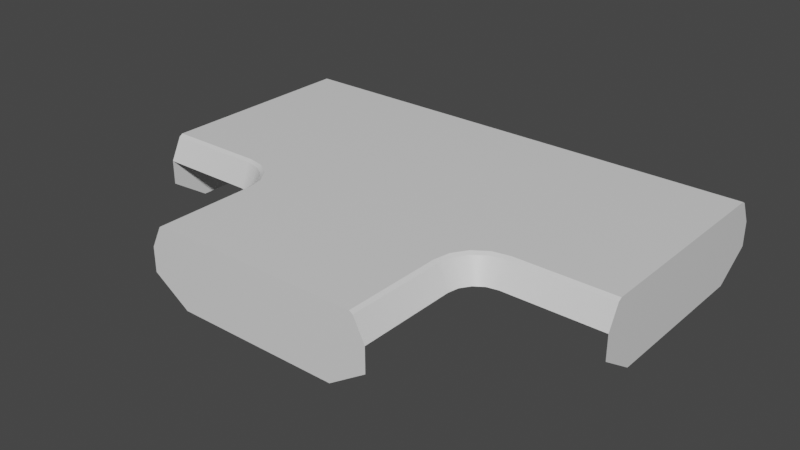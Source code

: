 # Source: TCrossroads.blend  (saved by Blender 2.80.74; exported with 4.5.12 LTS)
import bpy
from mathutils import Matrix  # noqa: F401  (used for matrix-valued properties, if any)

bpy.ops.wm.read_factory_settings(use_empty=True)
scene = bpy.context.scene
scene.name = 'Scene'

# ---- collections
col_collection = bpy.data.collections.new('Collection'); scene.collection.children.link(col_collection)

# ---- materials (node trees are filled in below, after node groups)
mat_material_001 = bpy.data.materials.new('Material.001')
mat_material_001.alpha_threshold = 0.0
mat_material_001.use_transparent_shadow = False
mat_material_001.line_color = (0.0, 0.0, 0.0, 1.0)

# ---- node groups
ng_auto_smooth = bpy.data.node_groups.new('Auto Smooth', 'GeometryNodeTree')
_s = ng_auto_smooth.interface.new_socket(name='Geometry', in_out='OUTPUT', socket_type='NodeSocketGeometry')
_s = ng_auto_smooth.interface.new_socket(name='Geometry', in_out='INPUT', socket_type='NodeSocketGeometry')
_s = ng_auto_smooth.interface.new_socket(name='Angle', in_out='INPUT', socket_type='NodeSocketFloat')
_s.subtype = 'ANGLE'
_s.min_value = 0.0
_s.max_value = 3.142
ng_auto_smooth.is_modifier = True
_N = ng_auto_smooth.nodes; _L = ng_auto_smooth.links
n0 = _N.new('NodeGroupOutput'); n0.name = 'Group Output'; n0.location = (480, -100)
n1 = _N.new('NodeGroupInput'); n1.name = 'Group Input'; n1.location = (-420, -300)
n2 = _N.new('NodeGroupInput'); n2.name = 'Group Input.001'; n2.location = (-60, -100)
n3 = _N.new('GeometryNodeSetShadeSmooth'); n3.name = 'Set Shade Smooth'; n3.location = (120, -100)
n3.domain = 'EDGE'
n4 = _N.new('GeometryNodeSetShadeSmooth'); n4.name = 'Set Shade Smooth.001'; n4.location = (300, -100)
n5 = _N.new('GeometryNodeInputMeshEdgeAngle'); n5.name = 'Edge Angle'; n5.location = (-420, -220)
n6 = _N.new('GeometryNodeInputEdgeSmooth'); n6.name = 'Is Edge Smooth'; n6.location = (-60, -160)
n7 = _N.new('GeometryNodeInputShadeSmooth'); n7.name = 'Is Face Smooth'; n7.location = (-240, -340)
n8 = _N.new('FunctionNodeBooleanMath'); n8.name = 'Boolean Math'; n8.location = (-60, -220)
n9 = _N.new('FunctionNodeCompare'); n9.name = 'Compare'; n9.location = (-240, -180)
n9.operation = 'LESS_EQUAL'
_L.new(n5.outputs[0], n9.inputs[0])
_L.new(n4.outputs[0], n0.inputs[0])
_L.new(n1.outputs[1], n9.inputs[1])
_L.new(n9.outputs[0], n8.inputs[0])
_L.new(n7.outputs[0], n8.inputs[1])
_L.new(n2.outputs[0], n3.inputs[0])
_L.new(n6.outputs[0], n3.inputs[1])
_L.new(n3.outputs[0], n4.inputs[0])
_L.new(n8.outputs[0], n3.inputs[2])
n0.is_active_output = True

# ---- material node trees
mat_material_001.use_nodes = True; mat_material_001.node_tree.nodes.clear()
_N = mat_material_001.node_tree.nodes; _L = mat_material_001.node_tree.links
n0 = _N.new('ShaderNodeOutputMaterial'); n0.name = 'Material Output'; n0.location = (300, 300)
n1 = _N.new('ShaderNodeBsdfPrincipled'); n1.name = 'Principled BSDF'; n1.location = (10, 300)
n1.distribution = 'GGX'
n1.subsurface_method = 'BURLEY'
n1.inputs[2].default_value = 0.4
n1.inputs[3].default_value = 1.45
n1.inputs[27].default_value = (0.0, 0.0, 0.0, 1.0)
n1.inputs[28].default_value = 1.0
_L.new(n1.outputs[0], n0.inputs[0])
n0.is_active_output = True

# ---- world
world_world = bpy.data.worlds.new('World'); scene.world = world_world
world_world.use_nodes = True; world_world.node_tree.nodes.clear()
_N = world_world.node_tree.nodes; _L = world_world.node_tree.links
n0 = _N.new('ShaderNodeOutputWorld'); n0.name = 'World Output'; n0.location = (300, 300)
n1 = _N.new('ShaderNodeBackground'); n1.name = 'Background'; n1.location = (10, 300)
n1.inputs[0].default_value = (0.05088, 0.05088, 0.05088, 1.0)
_L.new(n1.outputs[0], n0.inputs[0])
n0.is_active_output = True
world_world.color = (0.05088, 0.05088, 0.05088)
world_world.use_sun_shadow = False
world_world.sun_shadow_jitter_overblur = 0.0

# ---- meshes
me_cube_001 = bpy.data.meshes.new('Cube.001')
me_cube_001.from_pydata([(0.5, 0.1667, 0.05), (0.5, 0.2417, 7.078e-08), (0.5, -0.1667, 0.05), (0.5, -0.2417, -5.96e-08), (0.5, -0.1667, -0.05), (0.5, 0.1667, -0.05), (0.5, 0.2417, -0.05), (0.5, -0.2417, -0.05), (0.3, -0.2417, -5.96e-08), (-0.5, -0.1667, 0.05), (-0.5, -0.2417, 7.078e-08), (-0.5, 0.1667, 0.05), (-0.5, 0.2417, -5.96e-08), (-0.5, 0.1667, -0.05), (-0.5, -0.1667, -0.05), (-0.5, -0.2417, -0.05), (-0.5, 0.2417, -0.05), (0.1667, -0.5, 0.05), (0.2417, -0.5, 7.078e-08), (-0.1667, -0.5, 0.05), (-0.2417, -0.5, -5.96e-08), (-0.1667, -0.5, -0.05), (0.1667, -0.5, -0.05), (0.2417, -0.5, -0.05), (-0.2417, -0.5, -0.05), (-0.1667, -0.3, 0.05), (0.1667, -0.3, 0.05), (0.2417, -0.3, 7.078e-08), (-0.2417, -0.3, -5.96e-08), (-0.3, -0.2417, 8.071e-08), (-0.1768, -0.249, 0.05), (-0.2461, -0.2777, -5.96e-08), (-0.2057, -0.2057, 0.05), (-0.2588, -0.2588, -5.96e-08), (-0.249, -0.1768, 0.05), (-0.2777, -0.2461, -5.96e-08), (-0.3, -0.1667, 0.05), (0.1768, -0.249, 0.05), (0.2461, -0.2777, 7.078e-08), (0.2057, -0.2057, 0.05), (0.2588, -0.2588, 7.078e-08), (0.249, -0.1768, 0.05), (0.2777, -0.2461, 7.078e-08), (0.3, -0.1667, 0.05), (0.5, -0.1667, -0.1), (0.5, 0.1667, -0.1), (-0.5, 0.1667, -0.1), (-0.5, -0.1667, -0.1), (-0.1667, -0.5, -0.1), (0.1667, -0.5, -0.1), (0.5, 0.2189, 0.04553), (0.5, 0.2117, 0.05), (0.5, -0.2116, 0.05), (0.5, -0.2189, 0.04552), (-0.5, -0.2189, 0.04552), (-0.5, -0.2116, 0.05), (-0.5, 0.2117, 0.05), (-0.5, 0.2189, 0.04553), (0.2189, -0.5, 0.04552), (0.2116, -0.5, 0.05), (-0.2116, -0.5, 0.05), (-0.2189, -0.5, 0.04552), (0.2189, -0.3, 0.04552), (0.2116, -0.3, 0.05), (-0.2116, -0.3, 0.05), (-0.2189, -0.3, 0.04552), (-0.2183, -0.2662, 0.05), (-0.2251, -0.269, 0.04552), (-0.2375, -0.2375, 0.05), (-0.2427, -0.2427, 0.04552), (-0.2662, -0.2183, 0.05), (-0.269, -0.2251, 0.04552), (-0.3, -0.2116, 0.05), (-0.3, -0.2189, 0.04552), (0.2251, -0.269, 0.04552), (0.2183, -0.2662, 0.05), (0.2427, -0.2427, 0.04552), (0.2375, -0.2375, 0.05), (0.269, -0.2251, 0.04552), (0.2662, -0.2183, 0.05), (0.3, -0.2189, 0.04552), (0.3, -0.2116, 0.05)], [], [(3, 53, 80, 8), (56, 11, 0, 51), (13, 11, 56, 57, 12, 16), (62, 27, 38, 74), (19, 17, 26, 25), (36, 43, 2, 0, 11, 9), (10, 54, 55, 9, 14, 15), (21, 19, 60, 61, 20, 24), (20, 61, 65, 28), (17, 59, 63, 26), (4, 2, 52, 53, 3, 7), (54, 10, 29, 73), (31, 67, 69, 33), (64, 25, 30, 66), (66, 30, 32, 68), (33, 69, 71, 35), (68, 32, 34, 70), (35, 71, 73, 29), (70, 34, 36, 72), (37, 75, 77, 39), (26, 63, 75, 37), (28, 65, 67, 31), (39, 77, 79, 41), (74, 38, 40, 76), (41, 79, 81, 43), (76, 40, 42, 78), (78, 42, 8, 80), (25, 26, 37, 39, 41, 43, 36, 34, 32, 30), (58, 18, 27, 62), (60, 19, 25, 64), (19, 21, 22, 17), (9, 55, 72, 36), (18, 58, 59, 17, 22, 23), (11, 13, 14, 9), (1, 12, 57, 50), (52, 2, 43, 81), (2, 4, 5, 0), (4, 7, 44), (21, 24, 48), (13, 16, 46), (5, 4, 44, 45), (14, 13, 46, 47), (5, 45, 6), (22, 21, 48, 49), (22, 49, 23), (14, 47, 15), (60, 64, 65, 61), (58, 62, 63, 59), (67, 65, 64, 66), (66, 68, 69, 67), (68, 70, 71, 69), (70, 72, 73, 71), (75, 63, 62, 74), (77, 75, 74, 76), (79, 77, 76, 78), (78, 80, 81, 79), (50, 57, 56, 51), (80, 53, 52, 81), (72, 55, 54, 73), (1, 50, 51, 0, 5, 6)])
me_cube_001.polygons.foreach_set('use_smooth', [1, 0, 0, 1, 0, 1, 0, 0, 1, 1, 0, 1, 1, 1, 1, 1, 1, 1, 1, 1, 1, 1, 1, 1, 1, 1, 1, 1, 1, 1, 0, 1, 0, 0, 0, 1, 0, 0, 0, 0, 0, 0, 0, 0, 0, 0, 1, 1, 1, 1, 1, 1, 1, 1, 1, 1, 0, 1, 1, 0])
_k = set([(2, 43), (2, 52), (3, 8), (3, 53), (8, 42), (9, 36), (9, 55), (10, 29), (10, 54), (17, 26), (17, 59), (18, 27), (18, 58), (19, 25), (19, 60), (20, 28), (20, 61), (25, 30), (26, 37), (27, 38), (28, 31), (29, 35), (30, 32), (31, 33), (32, 34), (33, 35), (34, 36), (37, 39), (38, 40), (39, 41), (40, 42), (41, 43), (52, 53), (52, 81), (53, 80), (54, 55), (54, 73), (55, 72), (58, 59), (58, 62), (59, 63), (60, 61), (60, 64), (61, 65), (62, 74), (63, 75), (64, 66), (65, 67), (66, 68), (67, 69), (68, 70), (69, 71), (70, 72), (71, 73), (74, 76), (75, 77), (76, 78), (77, 79), (78, 80), (79, 81)])
me_cube_001.attributes.new('sharp_edge', 'BOOLEAN', 'EDGE').data.foreach_set('value', [ (min(e.vertices), max(e.vertices)) in _k for e in me_cube_001.edges])
_uv = me_cube_001.uv_layers.new(name='UVMap')
_uv.uv.foreach_set('vector', [0.03373, 0.9709, 0.03362, 0.971, 0.03316, 0.971, 0.03321, 0.9708, 0.03083, 0.9723, 0.03085, 0.9722, 0.03357, 0.9722, 0.03358, 0.9723, 0.03309, 0.9718, 0.03318, 0.9718, 0.03318, 0.9718, 0.03317, 0.9718, 0.03314, 0.9718, 0.0331, 0.9718, 0.03292, 0.9708, 0.03306, 0.9707, 0.03308, 0.9708, 0.03295, 0.9708, 0.3342, 0.002518, 0.6658, 0.002518, 0.6658, 0.2015, 0.3342, 0.2015, 0.2015, 0.3342, 0.7985, 0.3342, 0.9975, 0.3342, 0.9975, 0.6658, 0.002518, 0.6658, 0.002518, 0.3342, 0.03315, 0.9714, 0.03318, 0.9715, 0.03318, 0.9715, 0.03318, 0.9715, 0.0331, 0.9715, 0.0331, 0.9714, 0.03342, 0.9712, 0.03342, 0.9713, 0.0334, 0.9713, 0.03339, 0.9712, 0.03336, 0.9712, 0.03335, 0.9712, 0.03148, 0.9702, 0.0316, 0.9703, 0.03156, 0.9707, 0.0314, 0.9707, 0.03275, 0.9703, 0.03284, 0.9703, 0.03289, 0.9708, 0.03276, 0.9708, 0.03404, 0.9715, 0.03395, 0.9715, 0.03395, 0.9715, 0.03396, 0.9715, 0.03399, 0.9714, 0.03403, 0.9714, 0.03085, 0.971, 0.03073, 0.9709, 0.03126, 0.9709, 0.0313, 0.971, 0.03139, 0.9708, 0.03153, 0.9708, 0.03147, 0.9709, 0.03136, 0.9708, 0.03159, 0.9708, 0.03173, 0.9708, 0.03168, 0.9709, 0.03156, 0.9709, 0.03156, 0.9709, 0.03168, 0.9709, 0.03159, 0.971, 0.03149, 0.9709, 0.03136, 0.9708, 0.03147, 0.9709, 0.03139, 0.971, 0.03131, 0.9708, 0.03149, 0.9709, 0.03159, 0.971, 0.03146, 0.9711, 0.0314, 0.971, 0.03131, 0.9708, 0.03139, 0.971, 0.0313, 0.971, 0.03126, 0.9709, 0.0314, 0.971, 0.03146, 0.9711, 0.03132, 0.9712, 0.03131, 0.971, 0.03281, 0.9709, 0.03292, 0.9709, 0.03298, 0.9709, 0.03289, 0.971, 0.03276, 0.9708, 0.03289, 0.9708, 0.03292, 0.9709, 0.03281, 0.9709, 0.0314, 0.9707, 0.03156, 0.9707, 0.03153, 0.9708, 0.03139, 0.9708, 0.03289, 0.971, 0.03298, 0.9709, 0.03306, 0.971, 0.03301, 0.9711, 0.03295, 0.9708, 0.03308, 0.9708, 0.03311, 0.9708, 0.033, 0.9709, 0.03301, 0.9711, 0.03306, 0.971, 0.03316, 0.971, 0.03314, 0.9712, 0.033, 0.9709, 0.03311, 0.9708, 0.03315, 0.9708, 0.03308, 0.971, 0.03308, 0.971, 0.03315, 0.9708, 0.03321, 0.9708, 0.03316, 0.971, 0.3342, 0.2015, 0.6658, 0.2015, 0.6759, 0.2523, 0.7047, 0.2953, 0.7477, 0.3241, 0.7985, 0.3342, 0.2015, 0.3342, 0.2523, 0.3241, 0.2953, 0.2953, 0.3241, 0.2523, 0.03286, 0.9703, 0.03299, 0.9702, 0.03306, 0.9707, 0.03292, 0.9708, 0.03162, 0.9703, 0.03171, 0.9703, 0.03173, 0.9708, 0.03159, 0.9708, 0.4915, 0.5411, 0.4915, 0.541, 0.4917, 0.541, 0.4917, 0.5411, 0.03087, 0.9712, 0.03086, 0.9711, 0.03131, 0.971, 0.03132, 0.9712, 0.03378, 0.9712, 0.03374, 0.9713, 0.03374, 0.9713, 0.03371, 0.9713, 0.03371, 0.9712, 0.03378, 0.9712, 0.4912, 0.5416, 0.4911, 0.5416, 0.4911, 0.5413, 0.4912, 0.5414, 0.03371, 0.9724, 0.03071, 0.9724, 0.03082, 0.9723, 0.03359, 0.9723, 0.0336, 0.9711, 0.03359, 0.9712, 0.03314, 0.9712, 0.03316, 0.971, 0.492, 0.5414, 0.492, 0.5414, 0.492, 0.5416, 0.492, 0.5416, 0.03106, 0.9715, 0.03403, 0.9714, 0.03106, 0.9715, 0.03047, 0.9711, 0.03335, 0.9712, 0.03047, 0.9711, 0.03016, 0.9717, 0.0331, 0.9718, 0.03016, 0.9717, 0.03105, 0.9717, 0.03106, 0.9715, 0.03106, 0.9715, 0.03105, 0.9717, 0.03016, 0.9715, 0.03016, 0.9717, 0.03016, 0.9717, 0.03016, 0.9715, 0.03105, 0.9717, 0.03105, 0.9717, 0.03403, 0.9719, 0.03075, 0.9712, 0.03047, 0.9711, 0.03047, 0.9711, 0.03075, 0.9712, 0.03075, 0.9712, 0.03075, 0.9712, 0.03378, 0.9712, 0.03016, 0.9715, 0.03016, 0.9715, 0.0331, 0.9714, 0.03162, 0.9703, 0.03159, 0.9708, 0.03156, 0.9707, 0.0316, 0.9703, 0.03286, 0.9703, 0.03292, 0.9708, 0.03289, 0.9708, 0.03284, 0.9703, 0.03153, 0.9708, 0.03156, 0.9707, 0.03159, 0.9708, 0.03156, 0.9709, 0.03156, 0.9709, 0.03149, 0.9709, 0.03147, 0.9709, 0.03153, 0.9708, 0.03149, 0.9709, 0.0314, 0.971, 0.03139, 0.971, 0.03147, 0.9709, 0.0314, 0.971, 0.03131, 0.971, 0.0313, 0.971, 0.03139, 0.971, 0.03292, 0.9709, 0.03289, 0.9708, 0.03292, 0.9708, 0.03295, 0.9708, 0.03298, 0.9709, 0.03292, 0.9709, 0.03295, 0.9708, 0.033, 0.9709, 0.03306, 0.971, 0.03298, 0.9709, 0.033, 0.9709, 0.03308, 0.971, 0.03308, 0.971, 0.03316, 0.971, 0.03316, 0.971, 0.03306, 0.971, 0.03359, 0.9723, 0.03082, 0.9723, 0.03083, 0.9723, 0.03358, 0.9723, 0.03316, 0.971, 0.03362, 0.971, 0.0336, 0.9711, 0.03316, 0.971, 0.03131, 0.971, 0.03086, 0.9711, 0.03085, 0.971, 0.0313, 0.971, 0.03398, 0.9718, 0.03395, 0.9718, 0.03395, 0.9718, 0.03395, 0.9718, 0.03403, 0.9718, 0.03403, 0.9719])
me_cube_001.materials.append(mat_material_001)
me_cube_001.use_remesh_preserve_volume = False
me_cube_001.use_remesh_preserve_attributes = False
me_cube_001.use_mirror_vertex_groups = False
me_cube_001.update()

# ---- objects
ob_side = bpy.data.objects.new('Side', me_cube_001)

# ---- transforms, parenting, visibility, modifiers, constraints
ob_side.location = (0.0, 0.0, 0.0)
ob_side.lock_rotations_4d = False
ob_side.empty_display_type = 'ARROWS'
ob_side.lineart.crease_threshold = 0.0
_m = ob_side.modifiers.new('Auto Smooth', 'NODES')
_m.node_group = ng_auto_smooth
_gi = [s.identifier for s in ng_auto_smooth.interface.items_tree if s.item_type == 'SOCKET' and s.in_out == 'INPUT']
_m[_gi[1]] = 3.142  # Angle

# ---- collection membership
col_collection.objects.link(ob_side)

# ---- scene / render settings (as saved in the file)
scene.frame_start = 1; scene.frame_end = 250; scene.frame_set(1)
scene.render.engine = 'BLENDER_EEVEE_NEXT'
scene.cycles.use_denoising = False
scene.cycles.samples = 128
scene.cycles.sampling_pattern = 'TABULATED_SOBOL'
scene.cycles.use_adaptive_sampling = False
scene.cycles.use_light_tree = False
scene.view_settings.view_transform = 'Filmic'
bpy.context.view_layer.update()

# ---- added for rendering (the .blend has no active camera and no usable light): camera, sun
cam_auto = bpy.data.cameras.new('AutoCamera')
cam_auto.lens = 50.0
cam_auto.sensor_width = 36.0
cam_auto.clip_end = 1000.0
ob_auto_camera = bpy.data.objects.new('AutoCamera', cam_auto)
scene.collection.objects.link(ob_auto_camera)
ob_auto_camera.location = (1.16025, -1.52147, 0.903201)
ob_auto_camera.rotation_euler = (1.09748, -7.21219e-08, 0.694738)
scene.camera = ob_auto_camera
light_auto_sun = bpy.data.lights.new('AutoSun', 'SUN')
light_auto_sun.energy = 3.0
light_auto_sun.angle = 0.0523599
ob_auto_sun = bpy.data.objects.new('AutoSun', light_auto_sun)
scene.collection.objects.link(ob_auto_sun)
ob_auto_sun.rotation_euler = (0.872665, 0.174533, 0.523599)
bpy.context.view_layer.update()
